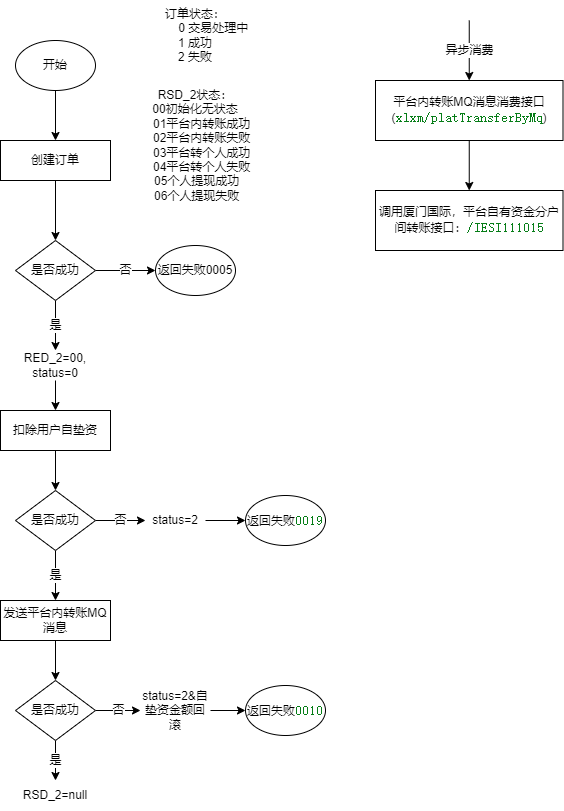

The diagram above was exported from draw.io. Its source (the exported page's mxGraphModel, read from the mxfile embedded in the PNG):
<mxGraphModel dx="1422" dy="794" grid="1" gridSize="10" guides="1" tooltips="1" connect="1" arrows="1" fold="1" page="1" pageScale="1" pageWidth="1100" pageHeight="850" math="0" shadow="0">
  <root>
    <mxCell id="0" />
    <mxCell id="1" parent="0" />
    <mxCell id="M4q5lxuuCpiiaXhfUwNF-5" style="edgeStyle=orthogonalEdgeStyle;rounded=0;orthogonalLoop=1;jettySize=auto;html=1;exitX=0.5;exitY=1;exitDx=0;exitDy=0;entryX=0.5;entryY=0;entryDx=0;entryDy=0;" parent="1" source="M4q5lxuuCpiiaXhfUwNF-2" target="M4q5lxuuCpiiaXhfUwNF-4" edge="1">
      <mxGeometry relative="1" as="geometry" />
    </mxCell>
    <mxCell id="M4q5lxuuCpiiaXhfUwNF-2" value="开始" style="ellipse;whiteSpace=wrap;html=1;" parent="1" vertex="1">
      <mxGeometry x="80" y="40" width="80" height="50" as="geometry" />
    </mxCell>
    <mxCell id="M4q5lxuuCpiiaXhfUwNF-8" value="是" style="edgeStyle=orthogonalEdgeStyle;rounded=0;orthogonalLoop=1;jettySize=auto;html=1;" parent="1" source="M4q5lxuuCpiiaXhfUwNF-3" edge="1">
      <mxGeometry relative="1" as="geometry">
        <mxPoint x="120" y="350" as="targetPoint" />
      </mxGeometry>
    </mxCell>
    <mxCell id="M4q5lxuuCpiiaXhfUwNF-11" value="否" style="edgeStyle=orthogonalEdgeStyle;rounded=0;orthogonalLoop=1;jettySize=auto;html=1;exitX=1;exitY=0.5;exitDx=0;exitDy=0;entryX=0;entryY=0.5;entryDx=0;entryDy=0;" parent="1" source="M4q5lxuuCpiiaXhfUwNF-3" target="M4q5lxuuCpiiaXhfUwNF-10" edge="1">
      <mxGeometry relative="1" as="geometry" />
    </mxCell>
    <mxCell id="M4q5lxuuCpiiaXhfUwNF-3" value="是否成功" style="rhombus;whiteSpace=wrap;html=1;" parent="1" vertex="1">
      <mxGeometry x="80" y="240" width="80" height="60" as="geometry" />
    </mxCell>
    <mxCell id="M4q5lxuuCpiiaXhfUwNF-6" style="edgeStyle=orthogonalEdgeStyle;rounded=0;orthogonalLoop=1;jettySize=auto;html=1;exitX=0.5;exitY=1;exitDx=0;exitDy=0;entryX=0.5;entryY=0;entryDx=0;entryDy=0;" parent="1" source="M4q5lxuuCpiiaXhfUwNF-4" target="M4q5lxuuCpiiaXhfUwNF-3" edge="1">
      <mxGeometry relative="1" as="geometry" />
    </mxCell>
    <mxCell id="M4q5lxuuCpiiaXhfUwNF-4" value="创建订单" style="rounded=0;whiteSpace=wrap;html=1;" parent="1" vertex="1">
      <mxGeometry x="65" y="140" width="110" height="40" as="geometry" />
    </mxCell>
    <mxCell id="M4q5lxuuCpiiaXhfUwNF-15" style="edgeStyle=orthogonalEdgeStyle;rounded=0;orthogonalLoop=1;jettySize=auto;html=1;exitX=0.5;exitY=1;exitDx=0;exitDy=0;entryX=0.5;entryY=0;entryDx=0;entryDy=0;" parent="1" source="M4q5lxuuCpiiaXhfUwNF-9" target="M4q5lxuuCpiiaXhfUwNF-14" edge="1">
      <mxGeometry relative="1" as="geometry" />
    </mxCell>
    <mxCell id="M4q5lxuuCpiiaXhfUwNF-9" value="扣除用户自垫资" style="rounded=0;whiteSpace=wrap;html=1;" parent="1" vertex="1">
      <mxGeometry x="65" y="410" width="110" height="40" as="geometry" />
    </mxCell>
    <mxCell id="M4q5lxuuCpiiaXhfUwNF-10" value="返回失败0005" style="ellipse;whiteSpace=wrap;html=1;" parent="1" vertex="1">
      <mxGeometry x="220" y="245" width="80" height="50" as="geometry" />
    </mxCell>
    <mxCell id="M4q5lxuuCpiiaXhfUwNF-13" style="edgeStyle=orthogonalEdgeStyle;rounded=0;orthogonalLoop=1;jettySize=auto;html=1;exitX=0.5;exitY=1;exitDx=0;exitDy=0;entryX=0.5;entryY=0;entryDx=0;entryDy=0;" parent="1" source="M4q5lxuuCpiiaXhfUwNF-12" target="M4q5lxuuCpiiaXhfUwNF-9" edge="1">
      <mxGeometry relative="1" as="geometry" />
    </mxCell>
    <mxCell id="M4q5lxuuCpiiaXhfUwNF-12" value="RED_2=00,&lt;br&gt;status=0" style="text;html=1;strokeColor=none;fillColor=none;align=center;verticalAlign=middle;whiteSpace=wrap;rounded=0;" parent="1" vertex="1">
      <mxGeometry x="85" y="350" width="70" height="30" as="geometry" />
    </mxCell>
    <mxCell id="M4q5lxuuCpiiaXhfUwNF-19" value="是" style="edgeStyle=orthogonalEdgeStyle;rounded=0;orthogonalLoop=1;jettySize=auto;html=1;exitX=0.5;exitY=1;exitDx=0;exitDy=0;" parent="1" source="M4q5lxuuCpiiaXhfUwNF-14" target="M4q5lxuuCpiiaXhfUwNF-18" edge="1">
      <mxGeometry relative="1" as="geometry" />
    </mxCell>
    <mxCell id="M4q5lxuuCpiiaXhfUwNF-25" value="否" style="edgeStyle=orthogonalEdgeStyle;rounded=0;orthogonalLoop=1;jettySize=auto;html=1;exitX=1;exitY=0.5;exitDx=0;exitDy=0;entryX=0;entryY=0.5;entryDx=0;entryDy=0;fontSize=10;" parent="1" source="M4q5lxuuCpiiaXhfUwNF-14" target="M4q5lxuuCpiiaXhfUwNF-22" edge="1">
      <mxGeometry relative="1" as="geometry" />
    </mxCell>
    <mxCell id="M4q5lxuuCpiiaXhfUwNF-14" value="是否成功" style="rhombus;whiteSpace=wrap;html=1;" parent="1" vertex="1">
      <mxGeometry x="80" y="490" width="80" height="60" as="geometry" />
    </mxCell>
    <mxCell id="M4q5lxuuCpiiaXhfUwNF-16" value="返回失败&lt;span style=&quot;color: rgb(6 , 125 , 23) ; background-color: rgb(255 , 255 , 255) ; font-family: &amp;#34;jetbrains mono&amp;#34; , monospace ; font-size: 9.8pt&quot;&gt;0019&lt;/span&gt;" style="ellipse;whiteSpace=wrap;html=1;" parent="1" vertex="1">
      <mxGeometry x="310" y="495" width="80" height="50" as="geometry" />
    </mxCell>
    <mxCell id="M4q5lxuuCpiiaXhfUwNF-28" style="edgeStyle=orthogonalEdgeStyle;rounded=0;orthogonalLoop=1;jettySize=auto;html=1;exitX=0.5;exitY=1;exitDx=0;exitDy=0;entryX=0.5;entryY=0;entryDx=0;entryDy=0;fontSize=10;" parent="1" source="M4q5lxuuCpiiaXhfUwNF-18" target="M4q5lxuuCpiiaXhfUwNF-27" edge="1">
      <mxGeometry relative="1" as="geometry" />
    </mxCell>
    <mxCell id="M4q5lxuuCpiiaXhfUwNF-18" value="发送平台内转账MQ消息" style="rounded=0;whiteSpace=wrap;html=1;" parent="1" vertex="1">
      <mxGeometry x="65" y="600" width="110" height="40" as="geometry" />
    </mxCell>
    <mxCell id="M4q5lxuuCpiiaXhfUwNF-26" style="edgeStyle=orthogonalEdgeStyle;rounded=0;orthogonalLoop=1;jettySize=auto;html=1;exitX=1;exitY=0.5;exitDx=0;exitDy=0;entryX=0;entryY=0.5;entryDx=0;entryDy=0;fontSize=10;" parent="1" source="M4q5lxuuCpiiaXhfUwNF-22" target="M4q5lxuuCpiiaXhfUwNF-16" edge="1">
      <mxGeometry relative="1" as="geometry" />
    </mxCell>
    <mxCell id="M4q5lxuuCpiiaXhfUwNF-22" value="status=2" style="text;html=1;strokeColor=none;fillColor=none;align=center;verticalAlign=middle;whiteSpace=wrap;rounded=0;" parent="1" vertex="1">
      <mxGeometry x="210" y="505" width="60" height="30" as="geometry" />
    </mxCell>
    <mxCell id="M4q5lxuuCpiiaXhfUwNF-23" value="订单状态：&lt;br&gt;&amp;nbsp; &amp;nbsp; &amp;nbsp; &amp;nbsp; &amp;nbsp; &amp;nbsp;0 交易处理中&lt;br&gt;1 成功&lt;br&gt;2 失败" style="text;html=1;strokeColor=none;fillColor=none;align=center;verticalAlign=middle;whiteSpace=wrap;rounded=0;" parent="1" vertex="1">
      <mxGeometry x="200" width="120" height="70" as="geometry" />
    </mxCell>
    <mxCell id="M4q5lxuuCpiiaXhfUwNF-24" value="&lt;div&gt;RSD_2状态：&lt;/div&gt;&lt;div&gt;00初始化无状态&lt;/div&gt;&lt;div&gt;&amp;nbsp; &amp;nbsp; 01平台内转账成功&lt;/div&gt;&lt;div&gt;&amp;nbsp; &amp;nbsp; 02平台内转账失败&lt;/div&gt;&lt;div&gt;&amp;nbsp; &amp;nbsp; 03平台转个人成功&lt;/div&gt;&lt;div&gt;&amp;nbsp; &amp;nbsp; 04平台转个人失败&lt;/div&gt;&lt;div&gt;&amp;nbsp;05个人提现成功&lt;/div&gt;&lt;div&gt;&amp;nbsp;06个人提现失败&lt;/div&gt;" style="text;html=1;strokeColor=none;fillColor=none;align=center;verticalAlign=middle;whiteSpace=wrap;rounded=0;" parent="1" vertex="1">
      <mxGeometry x="200" y="80" width="120" height="130" as="geometry" />
    </mxCell>
    <mxCell id="M4q5lxuuCpiiaXhfUwNF-30" value="是" style="edgeStyle=orthogonalEdgeStyle;rounded=0;orthogonalLoop=1;jettySize=auto;html=1;exitX=0.5;exitY=1;exitDx=0;exitDy=0;entryX=0.5;entryY=0;entryDx=0;entryDy=0;fontSize=10;" parent="1" source="M4q5lxuuCpiiaXhfUwNF-27" target="M4q5lxuuCpiiaXhfUwNF-29" edge="1">
      <mxGeometry relative="1" as="geometry" />
    </mxCell>
    <mxCell id="M4q5lxuuCpiiaXhfUwNF-32" value="否" style="edgeStyle=orthogonalEdgeStyle;rounded=0;orthogonalLoop=1;jettySize=auto;html=1;exitX=1;exitY=0.5;exitDx=0;exitDy=0;fontSize=10;" parent="1" source="M4q5lxuuCpiiaXhfUwNF-27" target="M4q5lxuuCpiiaXhfUwNF-31" edge="1">
      <mxGeometry relative="1" as="geometry" />
    </mxCell>
    <mxCell id="M4q5lxuuCpiiaXhfUwNF-27" value="是否成功" style="rhombus;whiteSpace=wrap;html=1;" parent="1" vertex="1">
      <mxGeometry x="80" y="680" width="80" height="60" as="geometry" />
    </mxCell>
    <mxCell id="M4q5lxuuCpiiaXhfUwNF-29" value="RSD_2=null" style="text;html=1;strokeColor=none;fillColor=none;align=center;verticalAlign=middle;whiteSpace=wrap;rounded=0;fontSize=10;" parent="1" vertex="1">
      <mxGeometry x="85" y="780" width="70" height="30" as="geometry" />
    </mxCell>
    <mxCell id="M4q5lxuuCpiiaXhfUwNF-34" style="edgeStyle=orthogonalEdgeStyle;rounded=0;orthogonalLoop=1;jettySize=auto;html=1;exitX=1;exitY=0.5;exitDx=0;exitDy=0;entryX=0;entryY=0.5;entryDx=0;entryDy=0;fontSize=10;" parent="1" source="M4q5lxuuCpiiaXhfUwNF-31" target="M4q5lxuuCpiiaXhfUwNF-33" edge="1">
      <mxGeometry relative="1" as="geometry" />
    </mxCell>
    <mxCell id="M4q5lxuuCpiiaXhfUwNF-31" value="status=2&amp;amp;自垫资金额回滚" style="text;html=1;strokeColor=none;fillColor=none;align=center;verticalAlign=middle;whiteSpace=wrap;rounded=0;fontSize=10;" parent="1" vertex="1">
      <mxGeometry x="205" y="687.5" width="70" height="45" as="geometry" />
    </mxCell>
    <mxCell id="M4q5lxuuCpiiaXhfUwNF-33" value="返回失败&lt;span style=&quot;color: rgb(6 , 125 , 23) ; background-color: rgb(255 , 255 , 255) ; font-family: &amp;#34;jetbrains mono&amp;#34; , monospace ; font-size: 9.8pt&quot;&gt;0010&lt;/span&gt;" style="ellipse;whiteSpace=wrap;html=1;" parent="1" vertex="1">
      <mxGeometry x="310" y="685" width="80" height="50" as="geometry" />
    </mxCell>
    <mxCell id="M4q5lxuuCpiiaXhfUwNF-41" style="edgeStyle=orthogonalEdgeStyle;rounded=0;orthogonalLoop=1;jettySize=auto;html=1;exitX=0.5;exitY=1;exitDx=0;exitDy=0;entryX=0.5;entryY=0;entryDx=0;entryDy=0;fontSize=10;" parent="1" source="M4q5lxuuCpiiaXhfUwNF-36" target="M4q5lxuuCpiiaXhfUwNF-40" edge="1">
      <mxGeometry relative="1" as="geometry" />
    </mxCell>
    <mxCell id="M4q5lxuuCpiiaXhfUwNF-36" value="平台内转账MQ消息消费接口(&lt;span style=&quot;color: rgb(6 , 125 , 23) ; background-color: rgb(255 , 255 , 255) ; font-family: &amp;#34;jetbrains mono&amp;#34; , monospace ; font-size: 9.8pt&quot;&gt;xlxm/platTransferByMq&lt;/span&gt;&lt;span&gt;)&lt;/span&gt;" style="rounded=0;whiteSpace=wrap;html=1;" parent="1" vertex="1">
      <mxGeometry x="440" y="80" width="187.5" height="60" as="geometry" />
    </mxCell>
    <mxCell id="M4q5lxuuCpiiaXhfUwNF-38" value="异步消费" style="endArrow=classic;html=1;rounded=0;fontSize=10;entryX=0.5;entryY=0;entryDx=0;entryDy=0;" parent="1" target="M4q5lxuuCpiiaXhfUwNF-36" edge="1">
      <mxGeometry width="50" height="50" relative="1" as="geometry">
        <mxPoint x="533.75" y="20" as="sourcePoint" />
        <mxPoint x="983.75" y="80" as="targetPoint" />
      </mxGeometry>
    </mxCell>
    <mxCell id="M4q5lxuuCpiiaXhfUwNF-40" value="调用厦门国际，平台自有资金分户间转账接口：&lt;span style=&quot;color: rgb(6 , 125 , 23) ; background-color: rgb(255 , 255 , 255) ; font-family: &amp;#34;jetbrains mono&amp;#34; , monospace ; font-size: 9.8pt&quot;&gt;/IESI111015&lt;/span&gt;" style="rounded=0;whiteSpace=wrap;html=1;" parent="1" vertex="1">
      <mxGeometry x="440" y="190" width="187.5" height="60" as="geometry" />
    </mxCell>
  </root>
</mxGraphModel>